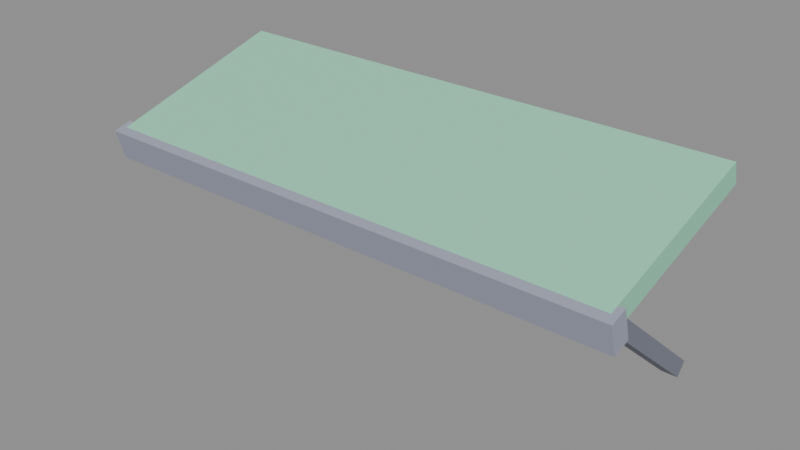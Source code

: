 # Source: door-hood.blend  (saved by Blender 5.2.45; exported with 4.5.12 LTS)
import bpy
from mathutils import Matrix  # noqa: F401  (used for matrix-valued properties, if any)

bpy.ops.wm.read_factory_settings(use_empty=True)
scene = bpy.context.scene
scene.name = 'Scene'

# ---- collections
col_col_lowpoly = bpy.data.collections.new('COL_LowPoly'); scene.collection.children.link(col_col_lowpoly)

# ---- images (referenced by path relative to the original .blend; pixels are not part of the script)
import os
ASSET_DIR = os.environ.get("B2B_ASSET_DIR", "")  # directory of the original .blend (textures are referenced by path, not embedded)
HERE = os.path.dirname(os.path.abspath(__file__))  # packed textures are extracted next to this script under _unpacked/

def load_image(name, relpath, width, height, colorspace="sRGB"):
    """Load a texture the original file referenced (path relative to the .blend, or extracted next to this script)."""
    p = next((c for c in (os.path.join(HERE, relpath), os.path.join(ASSET_DIR, relpath)) if relpath and os.path.exists(c)), "")
    if p:
        img = bpy.data.images.load(p, check_existing=True)
        img.name = name
    else:  # same state as the original file: an image datablock whose file is absent (Cycles renders it pink)
        img = bpy.data.images.new(name, width, height)
        img.source = "FILE"
        img.filepath = "//" + (relpath or name)
    img.colorspace_settings.name = colorspace
    return img
img_door_hood_basecolor = load_image('door-hood_BaseColor', '_unpacked/door-hood_BaseColor.3cf0ac54.png', 128, 80, 'sRGB')
img_door_hood_maskmap = load_image('door-hood_MaskMap', '_unpacked/door-hood_MaskMap.3361b4b1.png', 128, 80, 'Non-Color')

# ---- materials (node trees are filled in below, after node groups)
mat_m_door_hood = bpy.data.materials.new('M_door-hood')

# ---- material node trees
mat_m_door_hood.use_nodes = True; mat_m_door_hood.node_tree.nodes.clear()
_N = mat_m_door_hood.node_tree.nodes; _L = mat_m_door_hood.node_tree.links
n0 = _N.new('ShaderNodeBsdfPrincipled'); n0.name = 'Principled BSDF'; n0.location = (-200, 100)
n0.inputs[10].default_value = 0.005
n1 = _N.new('ShaderNodeOutputMaterial'); n1.name = 'Material Output'; n1.location = (200, 100)
n2 = _N.new('ShaderNodeTexImage'); n2.name = 'Image Texture'; n2.location = (0, 0)
n2.image = img_door_hood_basecolor
n2.interpolation = 'Closest'
n3 = _N.new('ShaderNodeTexImage'); n3.name = 'Image Texture.001'; n3.location = (0, 0)
n3.image = img_door_hood_maskmap
n3.interpolation = 'Closest'
n4 = _N.new('ShaderNodeSeparateColor'); n4.name = 'Separate Color'; n4.location = (0, 0)
n5 = _N.new('ShaderNodeMath'); n5.name = 'Math'; n5.location = (0, 0)
n5.operation = 'SUBTRACT'
n5.inputs[0].default_value = 1.0
_L.new(n0.outputs[0], n1.inputs[0])
_L.new(n2.outputs[0], n0.inputs[0])
_L.new(n3.outputs[0], n4.inputs[0])
_L.new(n4.outputs[0], n0.inputs[1])
_L.new(n3.outputs[1], n5.inputs[1])
_L.new(n5.outputs[0], n0.inputs[2])
n1.is_active_output = True

# ---- meshes
me_door_hood = bpy.data.meshes.new('door-hood')
me_door_hood.from_pydata([(-0.42, -0.2787, 0.8137), (0.42, -0.2787, 0.8137), (0.42, 0.009647, 0.8964), (-0.42, 0.009647, 0.8964), (-0.42, -0.2884, 0.8473), (0.42, -0.2884, 0.8473), (0.42, 0.0, 0.93), (-0.42, 0.0, 0.93), (-0.43, -0.289, 0.7951), (0.43, -0.289, 0.7951), (0.43, -0.2602, 0.8034), (-0.43, -0.2602, 0.8034), (-0.43, -0.3028, 0.8432), (0.43, -0.3028, 0.8432), (0.43, -0.274, 0.8514), (-0.43, -0.274, 0.8514), (-0.3825, -0.26, 0.8123), (-0.3575, -0.26, 0.8123), (-0.3575, 0.0, 0.5923), (-0.3825, 0.0, 0.5923), (-0.3825, -0.2439, 0.8314), (-0.3575, -0.2439, 0.8314), (-0.3575, 0.01615, 0.6114), (-0.3825, 0.01615, 0.6114), (0.3575, -0.26, 0.8123), (0.3825, -0.26, 0.8123), (0.3825, 0.0, 0.5923), (0.3575, 0.0, 0.5923), (0.3575, -0.2439, 0.8314), (0.3825, -0.2439, 0.8314), (0.3825, 0.01615, 0.6114), (0.3575, 0.01615, 0.6114)], [], [(0, 3, 2, 1), (4, 5, 6, 7), (0, 1, 5, 4), (1, 2, 6, 5), (2, 3, 7, 6), (3, 0, 4, 7), (8, 11, 10, 9), (12, 13, 14, 15), (8, 9, 13, 12), (9, 10, 14, 13), (10, 11, 15, 14), (11, 8, 12, 15), (16, 19, 18, 17), (20, 21, 22, 23), (16, 17, 21, 20), (17, 18, 22, 21), (18, 19, 23, 22), (19, 16, 20, 23), (24, 27, 26, 25), (28, 29, 30, 31), (24, 25, 29, 28), (25, 26, 30, 29), (26, 27, 31, 30), (27, 24, 28, 31)])
_uv = me_door_hood.uv_layers.new(name='UVMap')
_uv.uv.foreach_set('vector', [0.6875, 0.3, 0.6875, 0.3, 0.6875, 0.3, 0.6875, 0.3, 0.6875, 0.3, 0.6875, 0.3, 0.6875, 0.3, 0.6875, 0.3, 0.6875, 0.3, 0.6875, 0.3, 0.6875, 0.3, 0.6875, 0.3, 0.6875, 0.3, 0.6875, 0.3, 0.6875, 0.3, 0.6875, 0.3, 0.6875, 0.3, 0.6875, 0.3, 0.6875, 0.3, 0.6875, 0.3, 0.6875, 0.3, 0.6875, 0.3, 0.6875, 0.3, 0.6875, 0.3, 0.8125, 0.3, 0.8125, 0.3, 0.8125, 0.3, 0.8125, 0.3, 0.8125, 0.3, 0.8125, 0.3, 0.8125, 0.3, 0.8125, 0.3, 0.8125, 0.3, 0.8125, 0.3, 0.8125, 0.3, 0.8125, 0.3, 0.8125, 0.3, 0.8125, 0.3, 0.8125, 0.3, 0.8125, 0.3, 0.8125, 0.3, 0.8125, 0.3, 0.8125, 0.3, 0.8125, 0.3, 0.8125, 0.3, 0.8125, 0.3, 0.8125, 0.3, 0.8125, 0.3, 0.0625, 0.1, 0.0625, 0.1, 0.0625, 0.1, 0.0625, 0.1, 0.0625, 0.1, 0.0625, 0.1, 0.0625, 0.1, 0.0625, 0.1, 0.0625, 0.1, 0.0625, 0.1, 0.0625, 0.1, 0.0625, 0.1, 0.0625, 0.1, 0.0625, 0.1, 0.0625, 0.1, 0.0625, 0.1, 0.0625, 0.1, 0.0625, 0.1, 0.0625, 0.1, 0.0625, 0.1, 0.0625, 0.1, 0.0625, 0.1, 0.0625, 0.1, 0.0625, 0.1, 0.0625, 0.1, 0.0625, 0.1, 0.0625, 0.1, 0.0625, 0.1, 0.0625, 0.1, 0.0625, 0.1, 0.0625, 0.1, 0.0625, 0.1, 0.0625, 0.1, 0.0625, 0.1, 0.0625, 0.1, 0.0625, 0.1, 0.0625, 0.1, 0.0625, 0.1, 0.0625, 0.1, 0.0625, 0.1, 0.0625, 0.1, 0.0625, 0.1, 0.0625, 0.1, 0.0625, 0.1, 0.0625, 0.1, 0.0625, 0.1, 0.0625, 0.1, 0.0625, 0.1])
me_door_hood.materials.append(mat_m_door_hood)
me_door_hood.update()

# ---- objects
ob_door_hood = bpy.data.objects.new('door-hood', me_door_hood)

# ---- transforms, parenting, visibility, modifiers, constraints
ob_door_hood.location = (0.0, 0.0, 0.0)

# ---- collection membership
col_col_lowpoly.objects.link(ob_door_hood)

# ---- scene / render settings (as saved in the file)
scene.frame_start = 1; scene.frame_end = 250; scene.frame_set(1)
scene.render.engine = 'BLENDER_EEVEE_NEXT'
scene.render.bake_bias = 0.0
scene.render.bake_samples = 0
scene.render.compositor_device = 'GPU'
scene.eevee.use_volume_custom_range = False
scene.eevee.fast_gi_thickness_near = 0.1
scene.eevee.fast_gi_thickness_far = 0.0
scene.eevee.ray_tracing_options.screen_trace_thickness = 0.1
bpy.context.view_layer.update()

# ---- added for rendering (the .blend has no active camera and no usable light): camera, sun + grey world if the file has none
cam_auto = bpy.data.cameras.new('AutoCamera')
cam_auto.lens = 50.0
cam_auto.sensor_width = 36.0
cam_auto.clip_end = 1000.0
ob_auto_camera = bpy.data.objects.new('AutoCamera', cam_auto)
scene.collection.objects.link(ob_auto_camera)
ob_auto_camera.location = (0.904339, -1.22853, 1.48463)
ob_auto_camera.rotation_euler = (1.09748, -7.21219e-08, 0.694738)
scene.camera = ob_auto_camera
light_auto_sun = bpy.data.lights.new('AutoSun', 'SUN')
light_auto_sun.energy = 3.0
light_auto_sun.angle = 0.0523599
ob_auto_sun = bpy.data.objects.new('AutoSun', light_auto_sun)
scene.collection.objects.link(ob_auto_sun)
ob_auto_sun.rotation_euler = (0.872665, 0.174533, 0.523599)
if scene.world is None:
    world_auto = bpy.data.worlds.new('AutoWorld')
    world_auto.color = (0.3, 0.3, 0.3)
    scene.world = world_auto
bpy.context.view_layer.update()

